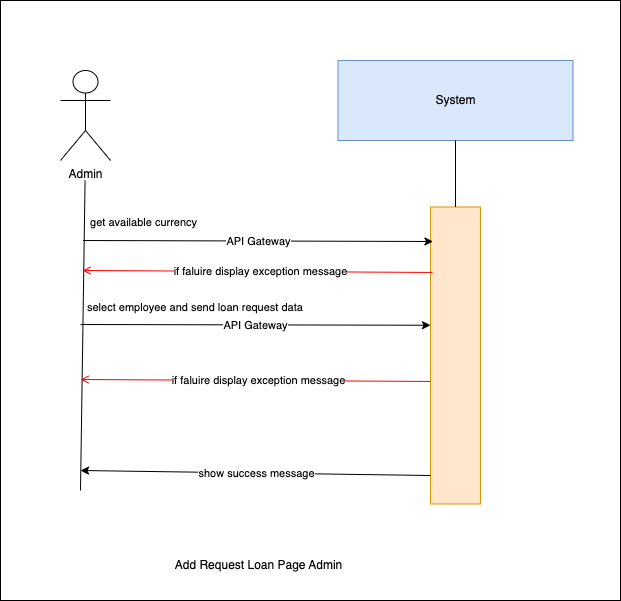

The diagram above was exported from draw.io. Its source (the exported page's mxGraphModel, read from the mxfile embedded in the PNG):
<mxGraphModel dx="1030" dy="500" grid="1" gridSize="10" guides="1" tooltips="1" connect="1" arrows="1" fold="1" page="1" pageScale="1" pageWidth="850" pageHeight="1100" background="#ffffff" math="0" shadow="0">
  <root>
    <mxCell id="0" />
    <mxCell id="1" parent="0" />
    <mxCell id="11" value="" style="whiteSpace=wrap;html=1;" vertex="1" parent="1">
      <mxGeometry x="150" y="230" width="620" height="600" as="geometry" />
    </mxCell>
    <mxCell id="0XNInrx-Nnn9Z4QuyvJh-1" value="System" style="rounded=0;whiteSpace=wrap;html=1;fillColor=#dae8fc;strokeColor=#6c8ebf;" parent="1" vertex="1">
      <mxGeometry x="487.5" y="290" width="235" height="80" as="geometry" />
    </mxCell>
    <mxCell id="0XNInrx-Nnn9Z4QuyvJh-2" value="" style="rounded=0;whiteSpace=wrap;html=1;fillColor=#ffe6cc;strokeColor=#d79b00;" parent="1" vertex="1">
      <mxGeometry x="580" y="436.5" width="50" height="297" as="geometry" />
    </mxCell>
    <mxCell id="0XNInrx-Nnn9Z4QuyvJh-3" value="" style="endArrow=none;html=1;rounded=0;entryX=0.5;entryY=1;entryDx=0;entryDy=0;exitX=0.5;exitY=0;exitDx=0;exitDy=0;" parent="1" source="0XNInrx-Nnn9Z4QuyvJh-2" target="0XNInrx-Nnn9Z4QuyvJh-1" edge="1">
      <mxGeometry width="50" height="50" relative="1" as="geometry">
        <mxPoint x="439" y="780" as="sourcePoint" />
        <mxPoint x="489" y="730" as="targetPoint" />
      </mxGeometry>
    </mxCell>
    <mxCell id="0XNInrx-Nnn9Z4QuyvJh-4" value="" style="endArrow=classic;html=1;rounded=0;entryX=0;entryY=0.25;entryDx=0;entryDy=0;" parent="1" edge="1">
      <mxGeometry relative="1" as="geometry">
        <mxPoint x="230" y="554" as="sourcePoint" />
        <mxPoint x="580" y="554.75" as="targetPoint" />
        <Array as="points" />
      </mxGeometry>
    </mxCell>
    <mxCell id="0XNInrx-Nnn9Z4QuyvJh-5" value="API Gateway" style="edgeLabel;resizable=0;html=1;;align=center;verticalAlign=middle;" parent="0XNInrx-Nnn9Z4QuyvJh-4" connectable="0" vertex="1">
      <mxGeometry relative="1" as="geometry" />
    </mxCell>
    <mxCell id="0XNInrx-Nnn9Z4QuyvJh-6" value="" style="endArrow=none;html=1;rounded=0;entryX=0.462;entryY=1;entryDx=0;entryDy=0;entryPerimeter=0;" parent="1" edge="1">
      <mxGeometry width="50" height="50" relative="1" as="geometry">
        <mxPoint x="230" y="720" as="sourcePoint" />
        <mxPoint x="234.57000000000016" y="410" as="targetPoint" />
      </mxGeometry>
    </mxCell>
    <mxCell id="0XNInrx-Nnn9Z4QuyvJh-7" value="Admin" style="shape=umlActor;verticalLabelPosition=bottom;verticalAlign=top;html=1;outlineConnect=0;" parent="1" vertex="1">
      <mxGeometry x="210" y="300" width="50" height="90" as="geometry" />
    </mxCell>
    <mxCell id="0XNInrx-Nnn9Z4QuyvJh-8" value="Add Request Loan Page Admin" style="text;html=1;align=center;verticalAlign=middle;resizable=0;points=[];autosize=1;strokeColor=none;fillColor=none;" parent="1" vertex="1">
      <mxGeometry x="312.5" y="780" width="190" height="30" as="geometry" />
    </mxCell>
    <mxCell id="0XNInrx-Nnn9Z4QuyvJh-9" value="" style="endArrow=classic;html=1;rounded=0;" parent="1" edge="1">
      <mxGeometry relative="1" as="geometry">
        <mxPoint x="580" y="705" as="sourcePoint" />
        <mxPoint x="230" y="700" as="targetPoint" />
        <Array as="points" />
      </mxGeometry>
    </mxCell>
    <mxCell id="0XNInrx-Nnn9Z4QuyvJh-10" value="show success message" style="edgeLabel;resizable=0;html=1;;align=center;verticalAlign=middle;" parent="0XNInrx-Nnn9Z4QuyvJh-9" connectable="0" vertex="1">
      <mxGeometry relative="1" as="geometry" />
    </mxCell>
    <mxCell id="0XNInrx-Nnn9Z4QuyvJh-11" value="&amp;nbsp;get&amp;nbsp;available&amp;nbsp;currency" style="edgeLabel;resizable=0;html=1;;align=left;verticalAlign=bottom;" parent="1" connectable="0" vertex="1">
      <mxGeometry x="235" y="460" as="geometry" />
    </mxCell>
    <mxCell id="2" value="" style="endArrow=classic;html=1;rounded=0;entryX=0;entryY=0.25;entryDx=0;entryDy=0;" parent="1" edge="1">
      <mxGeometry relative="1" as="geometry">
        <mxPoint x="232.5" y="470" as="sourcePoint" />
        <mxPoint x="582.5" y="471" as="targetPoint" />
        <Array as="points" />
      </mxGeometry>
    </mxCell>
    <mxCell id="3" value="API Gateway" style="edgeLabel;resizable=0;html=1;;align=center;verticalAlign=middle;" parent="2" connectable="0" vertex="1">
      <mxGeometry relative="1" as="geometry" />
    </mxCell>
    <mxCell id="4" value="select employee and send loan request data" style="edgeLabel;resizable=0;html=1;;align=left;verticalAlign=bottom;" parent="1" connectable="0" vertex="1">
      <mxGeometry x="235" y="545" as="geometry" />
    </mxCell>
    <mxCell id="7" value="" style="endArrow=open;strokeColor=#FF0000;endFill=1;rounded=0;exitX=0;exitY=0.382;exitDx=0;exitDy=0;exitPerimeter=0;" parent="1" edge="1">
      <mxGeometry relative="1" as="geometry">
        <mxPoint x="580" y="610.954" as="sourcePoint" />
        <mxPoint x="230" y="609" as="targetPoint" />
        <Array as="points" />
      </mxGeometry>
    </mxCell>
    <mxCell id="8" value="if faluire display&amp;nbsp;exception message" style="edgeLabel;html=1;align=center;verticalAlign=middle;resizable=0;points=[];" parent="7" vertex="1" connectable="0">
      <mxGeometry x="-0.0067" relative="1" as="geometry">
        <mxPoint x="1" as="offset" />
      </mxGeometry>
    </mxCell>
    <mxCell id="9" value="" style="endArrow=open;strokeColor=#FF0000;endFill=1;rounded=0;exitX=0;exitY=0.382;exitDx=0;exitDy=0;exitPerimeter=0;" parent="1" edge="1">
      <mxGeometry relative="1" as="geometry">
        <mxPoint x="582" y="501.95399999999995" as="sourcePoint" />
        <mxPoint x="232" y="500" as="targetPoint" />
        <Array as="points" />
      </mxGeometry>
    </mxCell>
    <mxCell id="10" value="if faluire display&amp;nbsp;exception message" style="edgeLabel;html=1;align=center;verticalAlign=middle;resizable=0;points=[];" parent="9" vertex="1" connectable="0">
      <mxGeometry x="-0.0067" relative="1" as="geometry">
        <mxPoint x="1" as="offset" />
      </mxGeometry>
    </mxCell>
  </root>
</mxGraphModel>